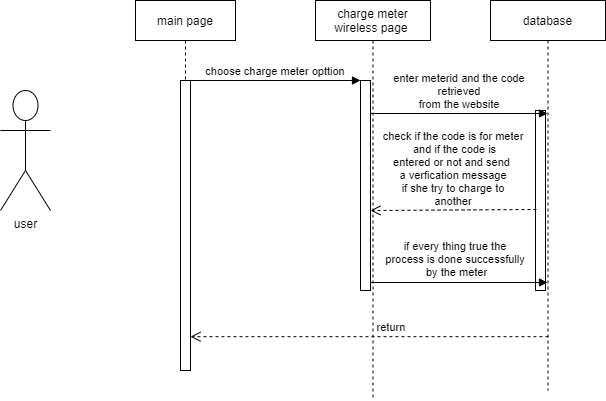

The diagram above was exported from draw.io. Its source (the exported page's mxGraphModel, read from the mxfile embedded in the PNG):
<mxGraphModel dx="868" dy="393" grid="1" gridSize="10" guides="1" tooltips="1" connect="1" arrows="1" fold="1" page="1" pageScale="1" pageWidth="850" pageHeight="1100" math="0" shadow="0">
  <root>
    <mxCell id="0" />
    <mxCell id="1" parent="0" />
    <mxCell id="n68_Xp8nZQGgEX2aa-e2-1" value="main page" style="shape=umlLifeline;perimeter=lifelinePerimeter;container=1;collapsible=0;recursiveResize=0;rounded=0;shadow=0;strokeWidth=1;" parent="1" vertex="1">
      <mxGeometry x="205" y="540" width="100" height="370" as="geometry" />
    </mxCell>
    <mxCell id="n68_Xp8nZQGgEX2aa-e2-2" value="" style="points=[];perimeter=orthogonalPerimeter;rounded=0;shadow=0;strokeWidth=1;" parent="n68_Xp8nZQGgEX2aa-e2-1" vertex="1">
      <mxGeometry x="45" y="80" width="10" height="290" as="geometry" />
    </mxCell>
    <mxCell id="n68_Xp8nZQGgEX2aa-e2-3" value="charge meter&#10;wireless page " style="shape=umlLifeline;perimeter=lifelinePerimeter;container=1;collapsible=0;recursiveResize=0;rounded=0;shadow=0;strokeWidth=1;" parent="1" vertex="1">
      <mxGeometry x="385" y="540" width="115" height="400" as="geometry" />
    </mxCell>
    <mxCell id="n68_Xp8nZQGgEX2aa-e2-4" value="" style="points=[];perimeter=orthogonalPerimeter;rounded=0;shadow=0;strokeWidth=1;" parent="n68_Xp8nZQGgEX2aa-e2-3" vertex="1">
      <mxGeometry x="45" y="80" width="10" height="210" as="geometry" />
    </mxCell>
    <mxCell id="n68_Xp8nZQGgEX2aa-e2-5" value="return" style="verticalAlign=bottom;endArrow=open;dashed=1;endSize=8;shadow=0;strokeWidth=1;exitX=0.504;exitY=0.862;exitDx=0;exitDy=0;exitPerimeter=0;" parent="1" source="n68_Xp8nZQGgEX2aa-e2-8" target="n68_Xp8nZQGgEX2aa-e2-2" edge="1">
      <mxGeometry x="-0.1244" relative="1" as="geometry">
        <mxPoint x="360" y="696" as="targetPoint" />
        <mxPoint as="offset" />
      </mxGeometry>
    </mxCell>
    <mxCell id="n68_Xp8nZQGgEX2aa-e2-6" value="choose charge meter opttion" style="verticalAlign=bottom;endArrow=block;entryX=0;entryY=0;shadow=0;strokeWidth=1;" parent="1" source="n68_Xp8nZQGgEX2aa-e2-2" target="n68_Xp8nZQGgEX2aa-e2-4" edge="1">
      <mxGeometry relative="1" as="geometry">
        <mxPoint x="360" y="620" as="sourcePoint" />
      </mxGeometry>
    </mxCell>
    <mxCell id="n68_Xp8nZQGgEX2aa-e2-7" value="user" style="shape=umlActor;verticalLabelPosition=bottom;labelBackgroundColor=#ffffff;verticalAlign=top;html=1;outlineConnect=0;" parent="1" vertex="1">
      <mxGeometry x="70" y="630" width="50" height="120" as="geometry" />
    </mxCell>
    <mxCell id="n68_Xp8nZQGgEX2aa-e2-8" value="database" style="shape=umlLifeline;perimeter=lifelinePerimeter;container=1;collapsible=0;recursiveResize=0;rounded=0;shadow=0;strokeWidth=1;" parent="1" vertex="1">
      <mxGeometry x="560" y="540" width="115" height="390" as="geometry" />
    </mxCell>
    <mxCell id="n68_Xp8nZQGgEX2aa-e2-9" value="" style="points=[];perimeter=orthogonalPerimeter;rounded=0;shadow=0;strokeWidth=1;" parent="n68_Xp8nZQGgEX2aa-e2-8" vertex="1">
      <mxGeometry x="45" y="110" width="10" height="180" as="geometry" />
    </mxCell>
    <mxCell id="n68_Xp8nZQGgEX2aa-e2-10" value="enter meterid and the code&#10; retrieved &#10;from the website" style="verticalAlign=bottom;endArrow=block;shadow=0;strokeWidth=1;" parent="1" edge="1" target="n68_Xp8nZQGgEX2aa-e2-8">
      <mxGeometry relative="1" as="geometry">
        <mxPoint x="440" y="653" as="sourcePoint" />
        <mxPoint x="586" y="651" as="targetPoint" />
      </mxGeometry>
    </mxCell>
    <mxCell id="n68_Xp8nZQGgEX2aa-e2-11" value="check if the code is for meter&#10; and if the code is &#10;entered or not and send &#10;a verfication message&#10;if she try to charge to&#10;another" style="verticalAlign=bottom;endArrow=open;dashed=1;endSize=8;shadow=0;strokeWidth=1;exitX=0.1;exitY=0.55;exitDx=0;exitDy=0;exitPerimeter=0;" parent="1" edge="1" source="n68_Xp8nZQGgEX2aa-e2-9">
      <mxGeometry relative="1" as="geometry">
        <mxPoint x="440" y="750" as="targetPoint" />
        <mxPoint x="580" y="750" as="sourcePoint" />
      </mxGeometry>
    </mxCell>
    <mxCell id="n68_Xp8nZQGgEX2aa-e2-12" value="if every thing true the &#10;process is done successfully&#10; by the meter" style="verticalAlign=bottom;endArrow=block;shadow=0;strokeWidth=1;" parent="1" edge="1" target="n68_Xp8nZQGgEX2aa-e2-8">
      <mxGeometry x="-0.0409" y="1" relative="1" as="geometry">
        <mxPoint x="440" y="822" as="sourcePoint" />
        <mxPoint x="586" y="820" as="targetPoint" />
        <mxPoint as="offset" />
      </mxGeometry>
    </mxCell>
  </root>
</mxGraphModel>